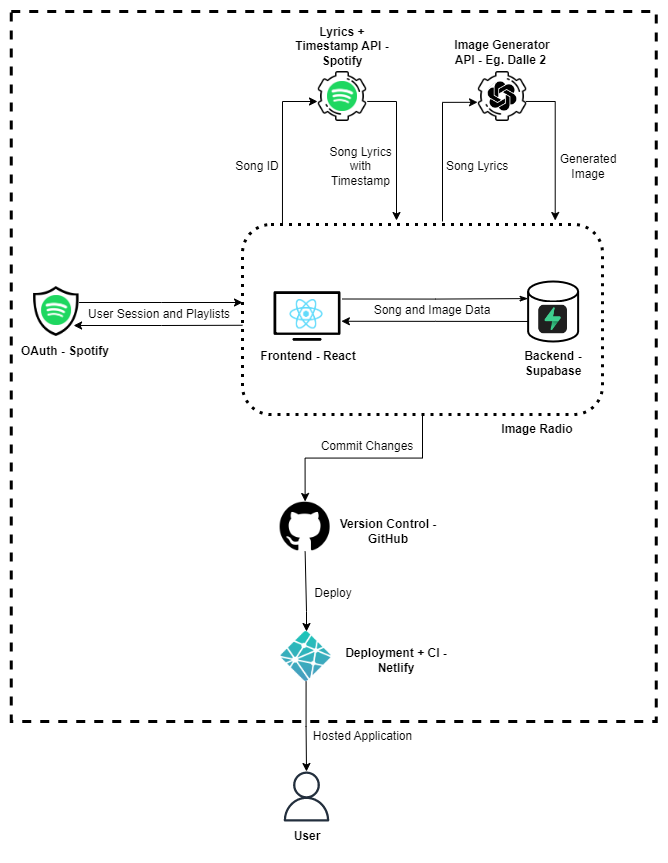

The diagram above was exported from draw.io. Its source (the exported page's mxGraphModel, read from the mxfile embedded in the PNG):
<mxGraphModel dx="1483" dy="744" grid="1" gridSize="10" guides="1" tooltips="1" connect="1" arrows="1" fold="1" page="1" pageScale="1" pageWidth="850" pageHeight="1100" math="0" shadow="0">
  <root>
    <mxCell id="0" />
    <mxCell id="1" parent="0" />
    <mxCell id="R3B4sfC1eYPJge7ent1D-36" value="" style="rounded=0;whiteSpace=wrap;html=1;strokeWidth=3;dashed=1;perimeterSpacing=0;fillColor=none;" vertex="1" parent="1">
      <mxGeometry x="118.63" y="170" width="645" height="710" as="geometry" />
    </mxCell>
    <mxCell id="R3B4sfC1eYPJge7ent1D-42" value="" style="rounded=1;whiteSpace=wrap;html=1;dashed=1;strokeColor=default;strokeWidth=3;fillColor=none;dashPattern=1 2;glass=0;shadow=0;sketch=0;" vertex="1" parent="1">
      <mxGeometry x="350" y="383" width="360" height="190" as="geometry" />
    </mxCell>
    <mxCell id="R3B4sfC1eYPJge7ent1D-52" style="edgeStyle=orthogonalEdgeStyle;rounded=0;orthogonalLoop=1;jettySize=auto;html=1;startArrow=classic;startFill=1;endArrow=none;endFill=0;entryX=0.111;entryY=-0.004;entryDx=0;entryDy=0;entryPerimeter=0;" edge="1" parent="1" source="R3B4sfC1eYPJge7ent1D-24" target="R3B4sfC1eYPJge7ent1D-42">
      <mxGeometry relative="1" as="geometry">
        <mxPoint x="430" y="260" as="sourcePoint" />
        <mxPoint x="398" y="380" as="targetPoint" />
        <Array as="points">
          <mxPoint x="390" y="260" />
        </Array>
      </mxGeometry>
    </mxCell>
    <mxCell id="R3B4sfC1eYPJge7ent1D-53" style="edgeStyle=orthogonalEdgeStyle;rounded=0;orthogonalLoop=1;jettySize=auto;html=1;startArrow=none;startFill=0;endArrow=classic;endFill=1;exitX=0.995;exitY=0.599;exitDx=0;exitDy=0;exitPerimeter=0;" edge="1" parent="1" source="R3B4sfC1eYPJge7ent1D-24">
      <mxGeometry relative="1" as="geometry">
        <mxPoint x="510" y="270" as="sourcePoint" />
        <mxPoint x="504" y="380" as="targetPoint" />
        <Array as="points">
          <mxPoint x="504" y="260" />
          <mxPoint x="504" y="379" />
        </Array>
      </mxGeometry>
    </mxCell>
    <mxCell id="R3B4sfC1eYPJge7ent1D-24" value="" style="shape=image;imageAspect=0;aspect=fixed;verticalLabelPosition=bottom;verticalAlign=top;strokeWidth=0;image=https://cdn-icons-png.flaticon.com/512/103/103093.png;" vertex="1" parent="1">
      <mxGeometry x="425" y="230" width="50" height="50" as="geometry" />
    </mxCell>
    <mxCell id="R3B4sfC1eYPJge7ent1D-25" value="" style="ellipse;whiteSpace=wrap;html=1;aspect=fixed;strokeWidth=0;strokeColor=none;" vertex="1" parent="1">
      <mxGeometry x="434" y="239" width="32" height="32" as="geometry" />
    </mxCell>
    <mxCell id="R3B4sfC1eYPJge7ent1D-21" value="" style="shape=image;imageAspect=0;aspect=fixed;verticalLabelPosition=bottom;verticalAlign=top;strokeWidth=0;image=https://www.freepnglogos.com/uploads/spotify-logo-png/file-spotify-logo-png-4.png;" vertex="1" parent="1">
      <mxGeometry x="435" y="240" width="30" height="30" as="geometry" />
    </mxCell>
    <mxCell id="R3B4sfC1eYPJge7ent1D-35" value="" style="sketch=0;outlineConnect=0;fontColor=#232F3E;gradientColor=none;fillColor=#232F3D;strokeColor=none;dashed=0;verticalLabelPosition=bottom;verticalAlign=top;align=center;html=1;fontSize=12;fontStyle=0;aspect=fixed;pointerEvents=1;shape=mxgraph.aws4.user;strokeWidth=0;" vertex="1" parent="1">
      <mxGeometry x="389" y="930" width="50" height="50" as="geometry" />
    </mxCell>
    <mxCell id="R3B4sfC1eYPJge7ent1D-32" value="" style="group" vertex="1" connectable="0" parent="1">
      <mxGeometry x="223" y="540" width="540.63" height="320" as="geometry" />
    </mxCell>
    <mxCell id="R3B4sfC1eYPJge7ent1D-7" value="" style="shape=image;imageAspect=0;aspect=fixed;verticalLabelPosition=bottom;verticalAlign=top;image=https://cdn-icons-png.flaticon.com/512/25/25231.png;" vertex="1" parent="R3B4sfC1eYPJge7ent1D-32">
      <mxGeometry x="164.63" y="120" width="50" height="50" as="geometry" />
    </mxCell>
    <mxCell id="R3B4sfC1eYPJge7ent1D-1" value="" style="shape=image;imageAspect=0;aspect=fixed;verticalLabelPosition=bottom;verticalAlign=top;image=https://static-00.iconduck.com/assets.00/netlify-icon-511x512-idkvcd89.png;" vertex="1" parent="R3B4sfC1eYPJge7ent1D-32">
      <mxGeometry x="165.63" y="250" width="49.9" height="50" as="geometry" />
    </mxCell>
    <mxCell id="R3B4sfC1eYPJge7ent1D-71" value="&lt;b&gt;Version Control - GitHub&lt;/b&gt;" style="text;html=1;strokeColor=none;fillColor=none;align=center;verticalAlign=middle;whiteSpace=wrap;rounded=0;shadow=0;glass=0;dashed=1;dashPattern=1 2;sketch=0;strokeWidth=3;" vertex="1" parent="R3B4sfC1eYPJge7ent1D-32">
      <mxGeometry x="223" y="135" width="100" height="30" as="geometry" />
    </mxCell>
    <mxCell id="R3B4sfC1eYPJge7ent1D-91" value="Commit Changes" style="text;html=1;strokeColor=none;fillColor=none;align=center;verticalAlign=middle;whiteSpace=wrap;rounded=0;shadow=0;glass=0;dashed=1;dashPattern=1 2;sketch=0;strokeWidth=3;" vertex="1" parent="R3B4sfC1eYPJge7ent1D-32">
      <mxGeometry x="202" y="50" width="100" height="30" as="geometry" />
    </mxCell>
    <mxCell id="R3B4sfC1eYPJge7ent1D-29" value="" style="shape=image;imageAspect=0;aspect=fixed;verticalLabelPosition=bottom;verticalAlign=top;strokeWidth=0;image=https://cdn-icons-png.flaticon.com/512/103/103093.png;" vertex="1" parent="1">
      <mxGeometry x="585.0399999999998" y="230" width="50" height="50" as="geometry" />
    </mxCell>
    <mxCell id="R3B4sfC1eYPJge7ent1D-30" value="" style="ellipse;whiteSpace=wrap;html=1;aspect=fixed;strokeWidth=0;strokeColor=none;" vertex="1" parent="1">
      <mxGeometry x="594.0399999999998" y="239" width="32" height="32" as="geometry" />
    </mxCell>
    <mxCell id="R3B4sfC1eYPJge7ent1D-20" value="" style="shape=image;imageAspect=0;aspect=fixed;verticalLabelPosition=bottom;verticalAlign=top;strokeWidth=0;image=https://static.thenounproject.com/png/2486994-200.png;" vertex="1" parent="1">
      <mxGeometry x="595.0399999999998" y="240" width="30" height="30" as="geometry" />
    </mxCell>
    <mxCell id="R3B4sfC1eYPJge7ent1D-40" style="edgeStyle=orthogonalEdgeStyle;rounded=0;orthogonalLoop=1;jettySize=auto;html=1;exitX=0.5;exitY=1;exitDx=0;exitDy=0;" edge="1" parent="1" source="R3B4sfC1eYPJge7ent1D-1" target="R3B4sfC1eYPJge7ent1D-35">
      <mxGeometry relative="1" as="geometry">
        <Array as="points" />
      </mxGeometry>
    </mxCell>
    <mxCell id="R3B4sfC1eYPJge7ent1D-57" style="edgeStyle=orthogonalEdgeStyle;rounded=0;orthogonalLoop=1;jettySize=auto;html=1;exitX=1;exitY=0.25;exitDx=0;exitDy=0;entryX=-0.001;entryY=0.285;entryDx=0;entryDy=0;entryPerimeter=0;startArrow=none;startFill=0;endArrow=classicThin;endFill=1;" edge="1" parent="1" source="R3B4sfC1eYPJge7ent1D-13" target="R3B4sfC1eYPJge7ent1D-3">
      <mxGeometry relative="1" as="geometry">
        <Array as="points" />
      </mxGeometry>
    </mxCell>
    <mxCell id="R3B4sfC1eYPJge7ent1D-13" value="" style="shape=image;html=1;verticalAlign=top;verticalLabelPosition=bottom;labelBackgroundColor=#ffffff;imageAspect=0;aspect=fixed;image=https://cdn4.iconfinder.com/data/icons/48-bubbles/48/24.TV-128.png;movable=1;resizable=1;rotatable=1;deletable=1;editable=1;connectable=1;" vertex="1" parent="1">
      <mxGeometry x="380" y="440" width="70" height="70" as="geometry" />
    </mxCell>
    <mxCell id="R3B4sfC1eYPJge7ent1D-17" value="" style="group;movable=1;resizable=1;rotatable=1;deletable=1;editable=1;connectable=1;fillColor=none;" vertex="1" connectable="0" parent="1">
      <mxGeometry x="390" y="458" width="51.25000000000001" height="30.982857142857146" as="geometry" />
    </mxCell>
    <mxCell id="R3B4sfC1eYPJge7ent1D-14" value="" style="rounded=0;whiteSpace=wrap;html=1;strokeWidth=0;strokeColor=none;movable=1;resizable=1;rotatable=1;deletable=1;editable=1;connectable=1;" vertex="1" parent="R3B4sfC1eYPJge7ent1D-17">
      <mxGeometry x="-5" y="-5" width="60" height="38" as="geometry" />
    </mxCell>
    <mxCell id="R3B4sfC1eYPJge7ent1D-8" value="" style="shape=image;imageAspect=0;aspect=fixed;verticalLabelPosition=bottom;verticalAlign=top;image=https://upload.wikimedia.org/wikipedia/commons/thumb/a/a7/React-icon.svg/1200px-React-icon.svg.png;movable=1;resizable=1;rotatable=1;deletable=1;editable=1;connectable=1;" vertex="1" parent="R3B4sfC1eYPJge7ent1D-17">
      <mxGeometry x="7" width="34" height="29.56" as="geometry" />
    </mxCell>
    <mxCell id="R3B4sfC1eYPJge7ent1D-19" value="" style="shape=image;imageAspect=0;aspect=fixed;verticalLabelPosition=bottom;verticalAlign=top;strokeWidth=0;image=https://www.freepnglogos.com/uploads/spotify-logo-png/file-spotify-logo-png-4.png;" vertex="1" parent="1">
      <mxGeometry x="149.08" y="454" width="30" height="30" as="geometry" />
    </mxCell>
    <mxCell id="R3B4sfC1eYPJge7ent1D-34" value="" style="shape=image;imageAspect=0;aspect=fixed;verticalLabelPosition=bottom;verticalAlign=top;strokeWidth=0;image=https://uxwing.com/wp-content/themes/uxwing/download/crime-security-military-law/shield-line-icon.png;" vertex="1" parent="1">
      <mxGeometry x="141.08" y="445" width="45.51" height="50" as="geometry" />
    </mxCell>
    <mxCell id="R3B4sfC1eYPJge7ent1D-3" value="" style="strokeWidth=2;html=1;shape=mxgraph.flowchart.database;whiteSpace=wrap;" vertex="1" parent="1">
      <mxGeometry x="635.63" y="440" width="50" height="60" as="geometry" />
    </mxCell>
    <mxCell id="R3B4sfC1eYPJge7ent1D-2" value="" style="shape=image;imageAspect=0;aspect=fixed;verticalLabelPosition=bottom;verticalAlign=top;image=https://www.nuget.org/profiles/supabase/avatar?imageSize=512;imageBackground=none;" vertex="1" parent="1">
      <mxGeometry x="643.63" y="461" width="34" height="34" as="geometry" />
    </mxCell>
    <mxCell id="R3B4sfC1eYPJge7ent1D-41" style="edgeStyle=orthogonalEdgeStyle;rounded=0;orthogonalLoop=1;jettySize=auto;html=1;exitX=0.5;exitY=1;exitDx=0;exitDy=0;" edge="1" parent="1" source="R3B4sfC1eYPJge7ent1D-7">
      <mxGeometry relative="1" as="geometry">
        <mxPoint x="414" y="790" as="targetPoint" />
        <Array as="points">
          <mxPoint x="414" y="770" />
          <mxPoint x="414" y="770" />
        </Array>
      </mxGeometry>
    </mxCell>
    <mxCell id="R3B4sfC1eYPJge7ent1D-43" style="edgeStyle=orthogonalEdgeStyle;rounded=0;orthogonalLoop=1;jettySize=auto;html=1;exitX=0.5;exitY=1;exitDx=0;exitDy=0;entryX=0.5;entryY=0;entryDx=0;entryDy=0;" edge="1" parent="1" source="R3B4sfC1eYPJge7ent1D-42" target="R3B4sfC1eYPJge7ent1D-7">
      <mxGeometry relative="1" as="geometry" />
    </mxCell>
    <mxCell id="R3B4sfC1eYPJge7ent1D-48" style="edgeStyle=orthogonalEdgeStyle;rounded=0;orthogonalLoop=1;jettySize=auto;html=1;entryX=-0.003;entryY=0.53;entryDx=0;entryDy=0;startArrow=none;startFill=0;endArrow=classic;endFill=1;entryPerimeter=0;" edge="1" parent="1">
      <mxGeometry relative="1" as="geometry">
        <mxPoint x="186.59" y="460.99999999999994" as="sourcePoint" />
        <mxPoint x="350.00000000000006" y="460.99999999999994" as="targetPoint" />
        <Array as="points">
          <mxPoint x="269.08" y="460.3" />
        </Array>
      </mxGeometry>
    </mxCell>
    <mxCell id="R3B4sfC1eYPJge7ent1D-60" style="edgeStyle=orthogonalEdgeStyle;rounded=0;orthogonalLoop=1;jettySize=auto;html=1;exitX=0.984;exitY=0.568;exitDx=0;exitDy=0;entryX=0.004;entryY=0.666;entryDx=0;entryDy=0;entryPerimeter=0;startArrow=classic;startFill=1;endArrow=none;endFill=0;exitPerimeter=0;" edge="1" parent="1" source="R3B4sfC1eYPJge7ent1D-13" target="R3B4sfC1eYPJge7ent1D-3">
      <mxGeometry relative="1" as="geometry">
        <mxPoint x="459.78999999999996" y="480.1" as="sourcePoint" />
        <mxPoint x="645.63" y="480" as="targetPoint" />
        <Array as="points" />
      </mxGeometry>
    </mxCell>
    <mxCell id="R3B4sfC1eYPJge7ent1D-61" style="edgeStyle=orthogonalEdgeStyle;rounded=0;orthogonalLoop=1;jettySize=auto;html=1;startArrow=classic;startFill=1;endArrow=none;endFill=0;entryX=0.111;entryY=-0.004;entryDx=0;entryDy=0;entryPerimeter=0;" edge="1" parent="1">
      <mxGeometry relative="1" as="geometry">
        <mxPoint x="585.0399999999998" y="260.7944827586207" as="sourcePoint" />
        <mxPoint x="549.9999999999999" y="379.9999999999999" as="targetPoint" />
        <Array as="points">
          <mxPoint x="550.0399999999998" y="260.76" />
        </Array>
      </mxGeometry>
    </mxCell>
    <mxCell id="R3B4sfC1eYPJge7ent1D-64" style="edgeStyle=orthogonalEdgeStyle;rounded=0;orthogonalLoop=1;jettySize=auto;html=1;startArrow=none;startFill=0;endArrow=classic;endFill=1;exitX=0.995;exitY=0.599;exitDx=0;exitDy=0;exitPerimeter=0;" edge="1" parent="1">
      <mxGeometry relative="1" as="geometry">
        <mxPoint x="633.42" y="259.95000000000005" as="sourcePoint" />
        <mxPoint x="662.67" y="380" as="targetPoint" />
        <Array as="points">
          <mxPoint x="662.67" y="260" />
          <mxPoint x="662.67" y="379" />
        </Array>
      </mxGeometry>
    </mxCell>
    <mxCell id="R3B4sfC1eYPJge7ent1D-65" style="edgeStyle=orthogonalEdgeStyle;rounded=0;orthogonalLoop=1;jettySize=auto;html=1;entryX=-0.003;entryY=0.53;entryDx=0;entryDy=0;startArrow=classic;startFill=1;endArrow=none;endFill=0;entryPerimeter=0;" edge="1" parent="1">
      <mxGeometry relative="1" as="geometry">
        <mxPoint x="181.08" y="484" as="sourcePoint" />
        <mxPoint x="350.00000000000006" y="483.77" as="targetPoint" />
        <Array as="points">
          <mxPoint x="269.08" y="484" />
        </Array>
      </mxGeometry>
    </mxCell>
    <mxCell id="R3B4sfC1eYPJge7ent1D-66" value="&lt;b&gt;Frontend - React&lt;/b&gt;" style="text;html=1;strokeColor=none;fillColor=none;align=center;verticalAlign=middle;whiteSpace=wrap;rounded=0;shadow=0;glass=0;dashed=1;dashPattern=1 2;sketch=0;strokeWidth=3;" vertex="1" parent="1">
      <mxGeometry x="366" y="500" width="100" height="30" as="geometry" />
    </mxCell>
    <mxCell id="R3B4sfC1eYPJge7ent1D-67" value="&lt;b&gt;Backend - Supabase&lt;/b&gt;" style="text;html=1;strokeColor=none;fillColor=none;align=center;verticalAlign=middle;whiteSpace=wrap;rounded=0;shadow=0;glass=0;dashed=1;dashPattern=1 2;sketch=0;strokeWidth=3;" vertex="1" parent="1">
      <mxGeometry x="610.63" y="507" width="100" height="30" as="geometry" />
    </mxCell>
    <mxCell id="R3B4sfC1eYPJge7ent1D-68" value="&lt;b&gt;OAuth - Spotify&lt;/b&gt;" style="text;html=1;strokeColor=none;fillColor=none;align=center;verticalAlign=middle;whiteSpace=wrap;rounded=0;shadow=0;glass=0;dashed=1;dashPattern=1 2;sketch=0;strokeWidth=3;" vertex="1" parent="1">
      <mxGeometry x="123" y="495" width="100" height="30" as="geometry" />
    </mxCell>
    <mxCell id="R3B4sfC1eYPJge7ent1D-69" value="&lt;b&gt;Lyrics + Timestamp API - Spotify&lt;/b&gt;" style="text;html=1;strokeColor=none;fillColor=none;align=center;verticalAlign=middle;whiteSpace=wrap;rounded=0;shadow=0;glass=0;dashed=1;dashPattern=1 2;sketch=0;strokeWidth=3;" vertex="1" parent="1">
      <mxGeometry x="400" y="190" width="100" height="30" as="geometry" />
    </mxCell>
    <mxCell id="R3B4sfC1eYPJge7ent1D-70" value="&lt;b&gt;Image Generator API - Eg. Dalle 2&amp;nbsp;&lt;/b&gt;" style="text;html=1;strokeColor=none;fillColor=none;align=center;verticalAlign=middle;whiteSpace=wrap;rounded=0;shadow=0;glass=0;dashed=1;dashPattern=1 2;sketch=0;strokeWidth=3;" vertex="1" parent="1">
      <mxGeometry x="560.04" y="196" width="100" height="30" as="geometry" />
    </mxCell>
    <mxCell id="R3B4sfC1eYPJge7ent1D-77" value="&lt;b&gt;Deployment + CI - Netlify&lt;/b&gt;" style="text;html=1;strokeColor=none;fillColor=none;align=center;verticalAlign=middle;whiteSpace=wrap;rounded=0;shadow=0;glass=0;dashed=1;dashPattern=1 2;sketch=0;strokeWidth=3;" vertex="1" parent="1">
      <mxGeometry x="448" y="804" width="112" height="30" as="geometry" />
    </mxCell>
    <mxCell id="R3B4sfC1eYPJge7ent1D-78" value="&lt;b&gt;User&lt;/b&gt;" style="text;html=1;strokeColor=none;fillColor=none;align=center;verticalAlign=middle;whiteSpace=wrap;rounded=0;shadow=0;glass=0;dashed=1;dashPattern=1 2;sketch=0;strokeWidth=3;" vertex="1" parent="1">
      <mxGeometry x="365" y="980" width="100" height="30" as="geometry" />
    </mxCell>
    <mxCell id="R3B4sfC1eYPJge7ent1D-79" value="&lt;b&gt;Image Radio&lt;/b&gt;" style="text;html=1;strokeColor=none;fillColor=none;align=center;verticalAlign=middle;whiteSpace=wrap;rounded=0;shadow=0;glass=0;dashed=1;dashPattern=1 2;sketch=0;strokeWidth=3;" vertex="1" parent="1">
      <mxGeometry x="595.04" y="573" width="100" height="30" as="geometry" />
    </mxCell>
    <mxCell id="R3B4sfC1eYPJge7ent1D-80" value="Song and Image Data" style="text;html=1;strokeColor=none;fillColor=none;align=center;verticalAlign=middle;whiteSpace=wrap;rounded=0;shadow=0;glass=0;dashed=1;dashPattern=1 2;sketch=0;strokeWidth=3;" vertex="1" parent="1">
      <mxGeometry x="480" y="454" width="120" height="30" as="geometry" />
    </mxCell>
    <mxCell id="R3B4sfC1eYPJge7ent1D-82" value="User Session and Playlists" style="text;html=1;strokeColor=none;fillColor=none;align=center;verticalAlign=middle;whiteSpace=wrap;rounded=0;shadow=0;glass=0;dashed=1;dashPattern=1 2;sketch=0;strokeWidth=3;" vertex="1" parent="1">
      <mxGeometry x="186.59" y="458" width="160" height="30" as="geometry" />
    </mxCell>
    <mxCell id="R3B4sfC1eYPJge7ent1D-84" value="Song ID" style="text;html=1;strokeColor=none;fillColor=none;align=center;verticalAlign=middle;whiteSpace=wrap;rounded=0;shadow=0;glass=0;dashed=1;dashPattern=1 2;sketch=0;strokeWidth=3;" vertex="1" parent="1">
      <mxGeometry x="335" y="310" width="60" height="30" as="geometry" />
    </mxCell>
    <mxCell id="R3B4sfC1eYPJge7ent1D-85" value="Song Lyrics with Timestamp" style="text;html=1;strokeColor=none;fillColor=none;align=center;verticalAlign=middle;whiteSpace=wrap;rounded=0;shadow=0;glass=0;dashed=1;dashPattern=1 2;sketch=0;strokeWidth=3;" vertex="1" parent="1">
      <mxGeometry x="429" y="310" width="79" height="30" as="geometry" />
    </mxCell>
    <mxCell id="R3B4sfC1eYPJge7ent1D-86" value="Song Lyrics" style="text;html=1;strokeColor=none;fillColor=none;align=center;verticalAlign=middle;whiteSpace=wrap;rounded=0;shadow=0;glass=0;dashed=1;dashPattern=1 2;sketch=0;strokeWidth=3;" vertex="1" parent="1">
      <mxGeometry x="549" y="310" width="72" height="30" as="geometry" />
    </mxCell>
    <mxCell id="R3B4sfC1eYPJge7ent1D-87" value="Generated Image" style="text;html=1;strokeColor=none;fillColor=none;align=center;verticalAlign=middle;whiteSpace=wrap;rounded=0;shadow=0;glass=0;dashed=1;dashPattern=1 2;sketch=0;strokeWidth=3;" vertex="1" parent="1">
      <mxGeometry x="660.04" y="310" width="72" height="30" as="geometry" />
    </mxCell>
    <mxCell id="R3B4sfC1eYPJge7ent1D-92" value="Deploy" style="text;html=1;strokeColor=none;fillColor=none;align=center;verticalAlign=middle;whiteSpace=wrap;rounded=0;shadow=0;glass=0;dashed=1;dashPattern=1 2;sketch=0;strokeWidth=3;" vertex="1" parent="1">
      <mxGeometry x="411.13" y="737" width="60" height="30" as="geometry" />
    </mxCell>
    <mxCell id="R3B4sfC1eYPJge7ent1D-93" value="Hosted Application" style="text;html=1;strokeColor=none;fillColor=none;align=center;verticalAlign=middle;whiteSpace=wrap;rounded=0;shadow=0;glass=0;dashed=1;dashPattern=1 2;sketch=0;strokeWidth=3;" vertex="1" parent="1">
      <mxGeometry x="411.13" y="880" width="118.87" height="30" as="geometry" />
    </mxCell>
  </root>
</mxGraphModel>